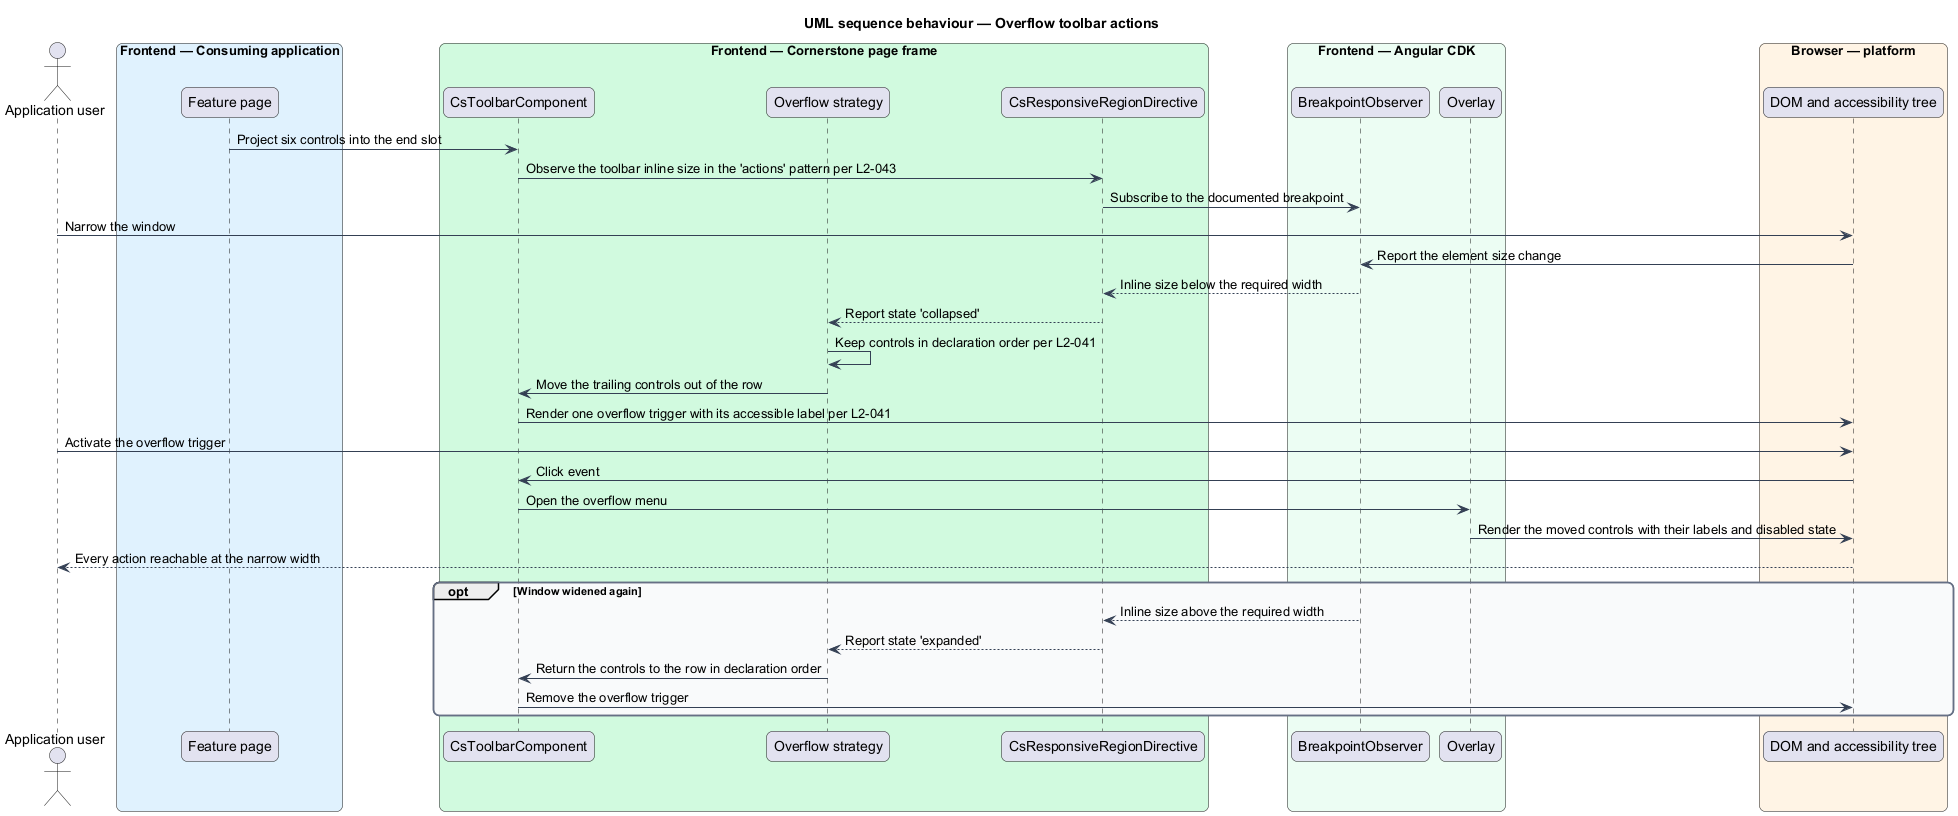

The diagram above was rendered by PlantUML. Its source (embedded in the PNG):
@startuml
title UML sequence behaviour — Overflow toolbar actions
skinparam backgroundColor #FFFFFF
skinparam shadowing false
skinparam roundcorner 12
skinparam defaultFontName Arial
skinparam ArrowColor #344054
skinparam rectangle {
  BorderColor #344054
  FontColor #101828
}
skinparam package {
  BorderColor #667085
  FontColor #101828
  BackgroundColor #F9FAFB
}
actor "Application user" as user
box "Frontend — Consuming application" #E0F2FE
  participant "Feature page" as page
end box
box "Frontend — Cornerstone page frame" #D1FADF
  participant "CsToolbarComponent" as toolbar
  participant "Overflow strategy" as overflow
  participant "CsResponsiveRegionDirective" as region
end box
box "Frontend — Angular CDK" #ECFDF3
  participant "BreakpointObserver" as cdk
  participant "Overlay" as overlay
end box
box "Browser — platform" #FFF4E5
  participant "DOM and accessibility tree" as browser
end box

page -> toolbar : Project six controls into the end slot
toolbar -> region : Observe the toolbar inline size in the 'actions' pattern per L2-043
region -> cdk : Subscribe to the documented breakpoint

user -> browser : Narrow the window
browser -> cdk : Report the element size change
cdk --> region : Inline size below the required width
region --> overflow : Report state 'collapsed'
overflow -> overflow : Keep controls in declaration order per L2-041
overflow -> toolbar : Move the trailing controls out of the row
toolbar -> browser : Render one overflow trigger with its accessible label per L2-041

user -> browser : Activate the overflow trigger
browser -> toolbar : Click event
toolbar -> overlay : Open the overflow menu
overlay -> browser : Render the moved controls with their labels and disabled state
browser --> user : Every action reachable at the narrow width

opt Window widened again
  cdk --> region : Inline size above the required width
  region --> overflow : Report state 'expanded'
  overflow -> toolbar : Return the controls to the row in declaration order
  toolbar -> browser : Remove the overflow trigger
end
@enduml